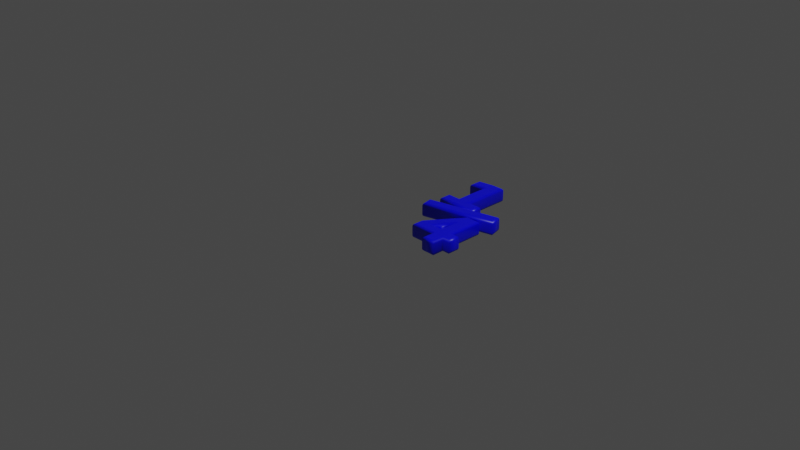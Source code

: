 # Source: 188.blend  (saved by Blender 2.83.19; exported with 4.5.12 LTS)
import bpy
from mathutils import Matrix  # noqa: F401  (used for matrix-valued properties, if any)

bpy.ops.wm.read_factory_settings(use_empty=True)
scene = bpy.context.scene
scene.name = 'Scene'

# ---- collections
col_collection = bpy.data.collections.new('Collection'); scene.collection.children.link(col_collection)

# ---- materials (node trees are filled in below, after node groups)
mat_material = bpy.data.materials.new('Material')
mat_material.alpha_threshold = 0.0
mat_material.use_transparent_shadow = False
mat_material.line_color = (0.0, 0.0, 0.0, 1.0)

# ---- material node trees
mat_material.use_nodes = True; mat_material.node_tree.nodes.clear()
_N = mat_material.node_tree.nodes; _L = mat_material.node_tree.links
n0 = _N.new('ShaderNodeOutputMaterial'); n0.name = 'Material Output'; n0.location = (300, 300)
n1 = _N.new('ShaderNodeBsdfPrincipled'); n1.name = 'Principled BSDF'; n1.location = (10, 300)
n1.distribution = 'GGX'
n1.subsurface_method = 'BURLEY'
n1.inputs[0].default_value = (0.0, 0.0, 1.0, 1.0)
n1.inputs[2].default_value = 0.4
n1.inputs[3].default_value = 1.45
n1.inputs[27].default_value = (0.0, 0.0, 0.0, 1.0)
n1.inputs[28].default_value = 1.0
_L.new(n1.outputs[0], n0.inputs[0])
n0.is_active_output = True

# ---- world
world_world = bpy.data.worlds.new('World'); scene.world = world_world
world_world.use_nodes = True; world_world.node_tree.nodes.clear()
_N = world_world.node_tree.nodes; _L = world_world.node_tree.links
n0 = _N.new('ShaderNodeOutputWorld'); n0.name = 'World Output'; n0.location = (300, 300)
n1 = _N.new('ShaderNodeBackground'); n1.name = 'Background'; n1.location = (10, 300)
n1.inputs[0].default_value = (0.05088, 0.05088, 0.05088, 1.0)
_L.new(n1.outputs[0], n0.inputs[0])
n0.is_active_output = True
world_world.color = (0.05088, 0.05088, 0.05088)
world_world.use_sun_shadow = False
world_world.sun_shadow_jitter_overblur = 0.0

# ---- cameras
cam_camera = bpy.data.cameras.new('Camera')
cam_camera.clip_end = 100.0
cam_camera.ortho_scale = 7.314

# ---- lights
light_light = bpy.data.lights.new('Light', 'POINT')
light_light.transmission_factor = 0.0
light_light.energy = 1000.0
light_light.shadow_soft_size = 0.1
light_light.shadow_maximum_resolution = 0.006
light_light.use_absolute_resolution = True

# ---- meshes
me_188 = bpy.data.meshes.new('188')
me_188.from_pydata([(0.3147, 0.02576, 0.08), (0.5674, 0.3933, 0.08), (0.6801, 0.3933, 0.08), (0.6801, 0.0188, 0.08), (0.7609, 0.0188, 0.08), (0.7609, -0.05848, 0.08), (0.6801, -0.05848, 0.08), (0.6801, -0.188, 0.08), (0.5841, -0.188, 0.08), (0.5841, -0.05848, 0.08), (0.3147, -0.05848, 0.08), (0.5841, 0.0188, 0.08), (0.5841, 0.3063, 0.08), (0.3933, 0.0188, 0.08), (0.0724, 0.5736, 0.08), (0.0724, 0.6502, 0.08), (0.2151, 0.6502, 0.08), (0.2151, 1.076, 0.08), (0.05987, 1.047, 0.08), (0.05987, 1.128, 0.08), (0.2193, 1.155, 0.08), (0.3153, 1.155, 0.08), (0.3153, 0.6502, 0.08), (0.4574, 0.6502, 0.08), (0.4574, 0.5736, 0.08), (0.7755, 0.5332, 0.08), (0.0355, 0.3509, 0.08), (0.0188, 0.426, 0.08), (0.7567, 0.6084, 0.08), (0.3147, 0.02576, -0.08), (0.5674, 0.3933, -0.08), (0.6801, 0.3933, -0.08), (0.6801, 0.0188, -0.08), (0.7609, 0.0188, -0.08), (0.7609, -0.05848, -0.08), (0.6801, -0.05848, -0.08), (0.6801, -0.188, -0.08), (0.5841, -0.188, -0.08), (0.5841, -0.05848, -0.08), (0.3147, -0.05848, -0.08), (0.5841, 0.0188, -0.08), (0.5841, 0.3063, -0.08), (0.3933, 0.0188, -0.08), (0.0724, 0.5736, -0.08), (0.0724, 0.6502, -0.08), (0.2151, 0.6502, -0.08), (0.2151, 1.076, -0.08), (0.05987, 1.047, -0.08), (0.05987, 1.128, -0.08), (0.2193, 1.155, -0.08), (0.3153, 1.155, -0.08), (0.3153, 0.6502, -0.08), (0.4574, 0.6502, -0.08), (0.4574, 0.5736, -0.08), (0.7755, 0.5332, -0.08), (0.0355, 0.3509, -0.08), (0.0188, 0.426, -0.08), (0.7567, 0.6084, -0.08), (0.3147, 0.02576, -0.08), (0.3032, 0.02932, -0.07772), (0.2934, 0.03235, -0.07121), (0.2869, 0.03437, -0.06148), (0.2847, 0.03507, -0.05), (0.2847, 0.03507, 0.05), (0.2869, 0.03437, 0.06148), (0.2934, 0.03235, 0.07121), (0.3032, 0.02932, 0.07772), (0.3147, 0.02576, 0.08), (0.5674, 0.3933, -0.08), (0.5613, 0.4048, -0.07772), (0.5562, 0.4145, -0.07121), (0.5528, 0.421, -0.06148), (0.5516, 0.4233, -0.05), (0.5516, 0.4233, 0.05), (0.5528, 0.421, 0.06148), (0.5562, 0.4145, 0.07121), (0.5613, 0.4048, 0.07772), (0.5674, 0.3933, 0.08), (0.6801, 0.3933, -0.08), (0.6916, 0.4048, -0.07772), (0.7013, 0.4145, -0.07121), (0.7078, 0.421, -0.06148), (0.7101, 0.4233, -0.05), (0.7101, 0.4233, 0.05), (0.7078, 0.421, 0.06148), (0.7013, 0.4145, 0.07121), (0.6916, 0.4048, 0.07772), (0.6801, 0.3933, 0.08), (0.6801, 0.0188, -0.08), (0.6916, 0.03028, -0.07772), (0.7013, 0.04001, -0.07121), (0.7078, 0.04651, -0.06148), (0.7101, 0.0488, -0.05), (0.7101, 0.0488, 0.05), (0.7078, 0.04651, 0.06148), (0.7013, 0.04001, 0.07121), (0.6916, 0.03028, 0.07772), (0.6801, 0.0188, 0.08), (0.7609, 0.0188, -0.08), (0.7724, 0.03028, -0.07772), (0.7821, 0.04001, -0.07121), (0.7886, 0.04651, -0.06148), (0.7909, 0.0488, -0.05), (0.7909, 0.0488, 0.05), (0.7886, 0.04651, 0.06148), (0.7821, 0.04001, 0.07121), (0.7724, 0.03028, 0.07772), (0.7609, 0.0188, 0.08), (0.7609, -0.05848, -0.08), (0.7724, -0.06996, -0.07772), (0.7821, -0.07969, -0.07121), (0.7886, -0.08619, -0.06148), (0.7909, -0.08848, -0.05), (0.7909, -0.08848, 0.05), (0.7886, -0.08619, 0.06148), (0.7821, -0.07969, 0.07121), (0.7724, -0.06996, 0.07772), (0.7609, -0.05848, 0.08), (0.6801, -0.05848, -0.08), (0.6916, -0.06996, -0.07772), (0.7013, -0.07969, -0.07121), (0.7078, -0.08619, -0.06148), (0.7101, -0.08848, -0.05), (0.7101, -0.08848, 0.05), (0.7078, -0.08619, 0.06148), (0.7013, -0.07969, 0.07121), (0.6916, -0.06996, 0.07772), (0.6801, -0.05848, 0.08), (0.6801, -0.188, -0.08), (0.6916, -0.1994, -0.07772), (0.7013, -0.2092, -0.07121), (0.7078, -0.2157, -0.06148), (0.7101, -0.218, -0.05), (0.7101, -0.218, 0.05), (0.7078, -0.2157, 0.06148), (0.7013, -0.2092, 0.07121), (0.6916, -0.1994, 0.07772), (0.6801, -0.188, 0.08), (0.5841, -0.188, -0.08), (0.5726, -0.1994, -0.07772), (0.5628, -0.2092, -0.07121), (0.5563, -0.2157, -0.06148), (0.5541, -0.218, -0.05), (0.5541, -0.218, 0.05), (0.5563, -0.2157, 0.06148), (0.5628, -0.2092, 0.07121), (0.5726, -0.1994, 0.07772), (0.5841, -0.188, 0.08), (0.5841, -0.05848, -0.08), (0.5726, -0.06996, -0.07772), (0.5628, -0.07969, -0.07121), (0.5563, -0.08619, -0.06148), (0.5541, -0.08848, -0.05), (0.5541, -0.08848, 0.05), (0.5563, -0.08619, 0.06148), (0.5628, -0.07969, 0.07121), (0.5726, -0.06996, 0.07772), (0.5841, -0.05848, 0.08), (0.3147, -0.05848, -0.08), (0.3032, -0.06996, -0.07772), (0.2934, -0.07969, -0.07121), (0.2869, -0.08619, -0.06148), (0.2847, -0.08848, -0.05), (0.2847, -0.08848, 0.05), (0.2869, -0.08619, 0.06148), (0.2934, -0.07969, 0.07121), (0.3032, -0.06996, 0.07772), (0.3147, -0.05848, 0.08), (0.5841, 0.0188, -0.08), (0.5726, 0.03028, -0.07772), (0.5628, 0.04001, -0.07121), (0.5563, 0.04651, -0.06148), (0.5541, 0.0488, -0.05), (0.5541, 0.0488, 0.05), (0.5563, 0.04651, 0.06148), (0.5628, 0.04001, 0.07121), (0.5726, 0.03028, 0.07772), (0.5841, 0.0188, 0.08), (0.5841, 0.3063, -0.08), (0.5726, 0.2682, -0.07772), (0.5628, 0.236, -0.07121), (0.5563, 0.2144, -0.06148), (0.5541, 0.2068, -0.05), (0.5541, 0.2068, 0.05), (0.5563, 0.2144, 0.06148), (0.5628, 0.236, 0.07121), (0.5726, 0.2682, 0.07772), (0.5841, 0.3063, 0.08), (0.3933, 0.0188, -0.08), (0.4147, 0.03028, -0.07772), (0.4328, 0.04001, -0.07121), (0.445, 0.04651, -0.06148), (0.4492, 0.0488, -0.05), (0.4492, 0.0488, 0.05), (0.445, 0.04651, 0.06148), (0.4328, 0.04001, 0.07121), (0.4147, 0.03028, 0.07772), (0.3933, 0.0188, 0.08), (0.0724, 0.5736, -0.08), (0.06092, 0.5621, -0.07772), (0.05118, 0.5524, -0.07121), (0.04468, 0.5459, -0.06148), (0.0424, 0.5436, -0.05), (0.0424, 0.5436, 0.05), (0.04468, 0.5459, 0.06148), (0.05118, 0.5524, 0.07121), (0.06092, 0.5621, 0.07772), (0.0724, 0.5736, 0.08), (0.0724, 0.6502, -0.08), (0.06092, 0.6617, -0.07772), (0.05118, 0.6714, -0.07121), (0.04468, 0.6779, -0.06148), (0.0424, 0.6802, -0.05), (0.0424, 0.6802, 0.05), (0.04468, 0.6779, 0.06148), (0.05118, 0.6714, 0.07121), (0.06092, 0.6617, 0.07772), (0.0724, 0.6502, 0.08), (0.2151, 0.6502, -0.08), (0.2036, 0.6617, -0.07772), (0.1939, 0.6714, -0.07121), (0.1874, 0.6779, -0.06148), (0.1851, 0.6802, -0.05), (0.1851, 0.6802, 0.05), (0.1874, 0.6779, 0.06148), (0.1939, 0.6714, 0.07121), (0.2036, 0.6617, 0.07772), (0.2151, 0.6502, 0.08), (0.2151, 1.076, -0.08), (0.2036, 1.062, -0.07772), (0.1939, 1.05, -0.07121), (0.1874, 1.042, -0.06148), (0.1851, 1.04, -0.05), (0.1851, 1.04, 0.05), (0.1874, 1.042, 0.06148), (0.1939, 1.05, 0.07121), (0.2036, 1.062, 0.07772), (0.2151, 1.076, 0.08), (0.05987, 1.047, -0.08), (0.04839, 1.033, -0.07772), (0.03865, 1.022, -0.07121), (0.03215, 1.014, -0.06148), (0.02987, 1.011, -0.05), (0.02987, 1.011, 0.05), (0.03215, 1.014, 0.06148), (0.03865, 1.022, 0.07121), (0.04839, 1.033, 0.07772), (0.05987, 1.047, 0.08), (0.05987, 1.128, -0.08), (0.04839, 1.137, -0.07772), (0.03865, 1.146, -0.07121), (0.03215, 1.151, -0.06148), (0.02987, 1.153, -0.05), (0.02987, 1.153, 0.05), (0.03215, 1.151, 0.06148), (0.03865, 1.146, 0.07121), (0.04839, 1.137, 0.07772), (0.05987, 1.128, 0.08), (0.2193, 1.155, -0.08), (0.2183, 1.166, -0.07772), (0.2175, 1.176, -0.07121), (0.2169, 1.183, -0.06148), (0.2167, 1.185, -0.05), (0.2167, 1.185, 0.05), (0.2169, 1.183, 0.06148), (0.2175, 1.176, 0.07121), (0.2183, 1.166, 0.07772), (0.2193, 1.155, 0.08), (0.3153, 1.155, -0.08), (0.3268, 1.166, -0.07772), (0.3366, 1.176, -0.07121), (0.3431, 1.183, -0.06148), (0.3453, 1.185, -0.05), (0.3453, 1.185, 0.05), (0.3431, 1.183, 0.06148), (0.3366, 1.176, 0.07121), (0.3268, 1.166, 0.07772), (0.3153, 1.155, 0.08), (0.3153, 0.6502, -0.08), (0.3268, 0.6617, -0.07772), (0.3366, 0.6714, -0.07121), (0.3431, 0.6779, -0.06148), (0.3453, 0.6802, -0.05), (0.3453, 0.6802, 0.05), (0.3431, 0.6779, 0.06148), (0.3366, 0.6714, 0.07121), (0.3268, 0.6617, 0.07772), (0.3153, 0.6502, 0.08), (0.4574, 0.6502, -0.08), (0.4688, 0.6617, -0.07772), (0.4786, 0.6714, -0.07121), (0.4851, 0.6779, -0.06148), (0.4874, 0.6802, -0.05), (0.4874, 0.6802, 0.05), (0.4851, 0.6779, 0.06148), (0.4786, 0.6714, 0.07121), (0.4688, 0.6617, 0.07772), (0.4574, 0.6502, 0.08), (0.4574, 0.5736, -0.08), (0.4688, 0.5621, -0.07772), (0.4786, 0.5524, -0.07121), (0.4851, 0.5459, -0.06148), (0.4874, 0.5436, -0.05), (0.4874, 0.5436, 0.05), (0.4851, 0.5459, 0.06148), (0.4786, 0.5524, 0.07121), (0.4688, 0.5621, 0.07772), (0.4574, 0.5736, 0.08), (0.7755, 0.5332, -0.08), (0.7894, 0.5249, -0.07772), (0.8012, 0.5177, -0.07121), (0.8091, 0.513, -0.06148), (0.8119, 0.5113, -0.05), (0.8119, 0.5113, 0.05), (0.8091, 0.513, 0.06148), (0.8012, 0.5177, 0.07121), (0.7894, 0.5249, 0.07772), (0.7755, 0.5332, 0.08), (0.0355, 0.3509, -0.08), (0.02684, 0.3369, -0.07772), (0.0195, 0.3251, -0.07121), (0.0146, 0.3172, -0.06148), (0.01288, 0.3144, -0.05), (0.01288, 0.3144, 0.05), (0.0146, 0.3172, 0.06148), (0.0195, 0.3251, 0.07121), (0.02684, 0.3369, 0.07772), (0.0355, 0.3509, 0.08), (0.0188, 0.426, -0.08), (0.005156, 0.4345, -0.07772), (-0.006407, 0.4417, -0.07121), (-0.01413, 0.4464, -0.06148), (-0.01685, 0.4481, -0.05), (-0.01685, 0.4481, 0.05), (-0.01413, 0.4464, 0.06148), (-0.006407, 0.4417, 0.07121), (0.005156, 0.4345, 0.07772), (0.0188, 0.426, 0.08), (0.7567, 0.6084, -0.08), (0.7651, 0.6223, -0.07772), (0.7721, 0.6341, -0.07121), (0.7769, 0.642, -0.06148), (0.7785, 0.6447, -0.05), (0.7785, 0.6447, 0.05), (0.7769, 0.642, 0.06148), (0.7721, 0.6341, 0.07121), (0.7651, 0.6223, 0.07772), (0.7567, 0.6084, 0.08)], [], [(19, 21, 20), (19, 17, 21), (17, 22, 21), (18, 17, 19), (16, 22, 17), (14, 16, 15), (14, 22, 16), (14, 23, 22), (14, 24, 23), (27, 25, 28), (27, 26, 25), (0, 12, 1), (12, 2, 1), (12, 3, 2), (0, 13, 12), (11, 3, 12), (10, 13, 0), (10, 11, 13), (10, 3, 11), (10, 4, 3), (10, 5, 4), (9, 5, 10), (8, 6, 9), (6, 5, 9), (8, 7, 6), (50, 48, 49), (46, 48, 50), (51, 46, 50), (46, 47, 48), (51, 45, 46), (45, 43, 44), (51, 43, 45), (52, 43, 51), (53, 43, 52), (54, 56, 57), (55, 56, 54), (41, 29, 30), (31, 41, 30), (32, 41, 31), (42, 29, 41), (32, 40, 41), (42, 39, 29), (40, 39, 42), (32, 39, 40), (33, 39, 32), (34, 39, 33), (34, 38, 39), (35, 37, 38), (34, 35, 38), (36, 37, 35), (59, 69, 68, 58), (60, 70, 69, 59), (61, 71, 70, 60), (62, 72, 71, 61), (63, 73, 72, 62), (64, 74, 73, 63), (65, 75, 74, 64), (66, 76, 75, 65), (67, 77, 76, 66), (69, 79, 78, 68), (70, 80, 79, 69), (71, 81, 80, 70), (72, 82, 81, 71), (73, 83, 82, 72), (74, 84, 83, 73), (75, 85, 84, 74), (76, 86, 85, 75), (77, 87, 86, 76), (79, 89, 88, 78), (80, 90, 89, 79), (81, 91, 90, 80), (82, 92, 91, 81), (83, 93, 92, 82), (84, 94, 93, 83), (85, 95, 94, 84), (86, 96, 95, 85), (87, 97, 96, 86), (89, 99, 98, 88), (90, 100, 99, 89), (91, 101, 100, 90), (92, 102, 101, 91), (93, 103, 102, 92), (94, 104, 103, 93), (95, 105, 104, 94), (96, 106, 105, 95), (97, 107, 106, 96), (99, 109, 108, 98), (100, 110, 109, 99), (101, 111, 110, 100), (102, 112, 111, 101), (103, 113, 112, 102), (104, 114, 113, 103), (105, 115, 114, 104), (106, 116, 115, 105), (107, 117, 116, 106), (109, 119, 118, 108), (110, 120, 119, 109), (111, 121, 120, 110), (112, 122, 121, 111), (113, 123, 122, 112), (114, 124, 123, 113), (115, 125, 124, 114), (116, 126, 125, 115), (117, 127, 126, 116), (119, 129, 128, 118), (120, 130, 129, 119), (121, 131, 130, 120), (122, 132, 131, 121), (123, 133, 132, 122), (124, 134, 133, 123), (125, 135, 134, 124), (126, 136, 135, 125), (127, 137, 136, 126), (129, 139, 138, 128), (130, 140, 139, 129), (131, 141, 140, 130), (132, 142, 141, 131), (133, 143, 142, 132), (134, 144, 143, 133), (135, 145, 144, 134), (136, 146, 145, 135), (137, 147, 146, 136), (139, 149, 148, 138), (140, 150, 149, 139), (141, 151, 150, 140), (142, 152, 151, 141), (143, 153, 152, 142), (144, 154, 153, 143), (145, 155, 154, 144), (146, 156, 155, 145), (147, 157, 156, 146), (149, 159, 158, 148), (150, 160, 159, 149), (151, 161, 160, 150), (152, 162, 161, 151), (153, 163, 162, 152), (154, 164, 163, 153), (155, 165, 164, 154), (156, 166, 165, 155), (157, 167, 166, 156), (159, 59, 58, 158), (160, 60, 59, 159), (161, 61, 60, 160), (162, 62, 61, 161), (163, 63, 62, 162), (164, 64, 63, 163), (165, 65, 64, 164), (166, 66, 65, 165), (167, 67, 66, 166), (169, 179, 178, 168), (170, 180, 179, 169), (171, 181, 180, 170), (172, 182, 181, 171), (173, 183, 182, 172), (174, 184, 183, 173), (175, 185, 184, 174), (176, 186, 185, 175), (177, 187, 186, 176), (179, 189, 188, 178), (180, 190, 189, 179), (181, 191, 190, 180), (182, 192, 191, 181), (183, 193, 192, 182), (184, 194, 193, 183), (185, 195, 194, 184), (186, 196, 195, 185), (187, 197, 196, 186), (189, 169, 168, 188), (190, 170, 169, 189), (191, 171, 170, 190), (192, 172, 171, 191), (193, 173, 172, 192), (194, 174, 173, 193), (195, 175, 174, 194), (196, 176, 175, 195), (197, 177, 176, 196), (199, 209, 208, 198), (200, 210, 209, 199), (201, 211, 210, 200), (202, 212, 211, 201), (203, 213, 212, 202), (204, 214, 213, 203), (205, 215, 214, 204), (206, 216, 215, 205), (207, 217, 216, 206), (209, 219, 218, 208), (210, 220, 219, 209), (211, 221, 220, 210), (212, 222, 221, 211), (213, 223, 222, 212), (214, 224, 223, 213), (215, 225, 224, 214), (216, 226, 225, 215), (217, 227, 226, 216), (219, 229, 228, 218), (220, 230, 229, 219), (221, 231, 230, 220), (222, 232, 231, 221), (223, 233, 232, 222), (224, 234, 233, 223), (225, 235, 234, 224), (226, 236, 235, 225), (227, 237, 236, 226), (229, 239, 238, 228), (230, 240, 239, 229), (231, 241, 240, 230), (232, 242, 241, 231), (233, 243, 242, 232), (234, 244, 243, 233), (235, 245, 244, 234), (236, 246, 245, 235), (237, 247, 246, 236), (239, 249, 248, 238), (240, 250, 249, 239), (241, 251, 250, 240), (242, 252, 251, 241), (243, 253, 252, 242), (244, 254, 253, 243), (245, 255, 254, 244), (246, 256, 255, 245), (247, 257, 256, 246), (249, 259, 258, 248), (250, 260, 259, 249), (251, 261, 260, 250), (252, 262, 261, 251), (253, 263, 262, 252), (254, 264, 263, 253), (255, 265, 264, 254), (256, 266, 265, 255), (257, 267, 266, 256), (259, 269, 268, 258), (260, 270, 269, 259), (261, 271, 270, 260), (262, 272, 271, 261), (263, 273, 272, 262), (264, 274, 273, 263), (265, 275, 274, 264), (266, 276, 275, 265), (267, 277, 276, 266), (269, 279, 278, 268), (270, 280, 279, 269), (271, 281, 280, 270), (272, 282, 281, 271), (273, 283, 282, 272), (274, 284, 283, 273), (275, 285, 284, 274), (276, 286, 285, 275), (277, 287, 286, 276), (279, 289, 288, 278), (280, 290, 289, 279), (281, 291, 290, 280), (282, 292, 291, 281), (283, 293, 292, 282), (284, 294, 293, 283), (285, 295, 294, 284), (286, 296, 295, 285), (287, 297, 296, 286), (289, 299, 298, 288), (290, 300, 299, 289), (291, 301, 300, 290), (292, 302, 301, 291), (293, 303, 302, 292), (294, 304, 303, 293), (295, 305, 304, 294), (296, 306, 305, 295), (297, 307, 306, 296), (299, 199, 198, 298), (300, 200, 199, 299), (301, 201, 200, 300), (302, 202, 201, 301), (303, 203, 202, 302), (304, 204, 203, 303), (305, 205, 204, 304), (306, 206, 205, 305), (307, 207, 206, 306), (309, 319, 318, 308), (310, 320, 319, 309), (311, 321, 320, 310), (312, 322, 321, 311), (313, 323, 322, 312), (314, 324, 323, 313), (315, 325, 324, 314), (316, 326, 325, 315), (317, 327, 326, 316), (319, 329, 328, 318), (320, 330, 329, 319), (321, 331, 330, 320), (322, 332, 331, 321), (323, 333, 332, 322), (324, 334, 333, 323), (325, 335, 334, 324), (326, 336, 335, 325), (327, 337, 336, 326), (329, 339, 338, 328), (330, 340, 339, 329), (331, 341, 340, 330), (332, 342, 341, 331), (333, 343, 342, 332), (334, 344, 343, 333), (335, 345, 344, 334), (336, 346, 345, 335), (337, 347, 346, 336), (339, 309, 308, 338), (340, 310, 309, 339), (341, 311, 310, 340), (342, 312, 311, 341), (343, 313, 312, 342), (344, 314, 313, 343), (345, 315, 314, 344), (346, 316, 315, 345), (347, 317, 316, 346)])
me_188.polygons.foreach_set('use_smooth', [0, 0, 0, 0, 0, 0, 0, 0, 0, 0, 0, 0, 0, 0, 0, 0, 0, 0, 0, 0, 0, 0, 0, 0, 0, 0, 0, 0, 0, 0, 0, 0, 0, 0, 0, 0, 0, 0, 0, 0, 0, 0, 0, 0, 0, 0, 0, 0, 0, 0, 1, 1, 1, 1, 1, 1, 1, 1, 1, 1, 1, 1, 1, 1, 1, 1, 1, 1, 1, 1, 1, 1, 1, 1, 1, 1, 1, 1, 1, 1, 1, 1, 1, 1, 1, 1, 1, 1, 1, 1, 1, 1, 1, 1, 1, 1, 1, 1, 1, 1, 1, 1, 1, 1, 1, 1, 1, 1, 1, 1, 1, 1, 1, 1, 1, 1, 1, 1, 1, 1, 1, 1, 1, 1, 1, 1, 1, 1, 1, 1, 1, 1, 1, 1, 1, 1, 1, 1, 1, 1, 1, 1, 1, 1, 1, 1, 1, 1, 1, 1, 1, 1, 1, 1, 1, 1, 1, 1, 1, 1, 1, 1, 1, 1, 1, 1, 1, 1, 1, 1, 1, 1, 1, 1, 1, 1, 1, 1, 1, 1, 1, 1, 1, 1, 1, 1, 1, 1, 1, 1, 1, 1, 1, 1, 1, 1, 1, 1, 1, 1, 1, 1, 1, 1, 1, 1, 1, 1, 1, 1, 1, 1, 1, 1, 1, 1, 1, 1, 1, 1, 1, 1, 1, 1, 1, 1, 1, 1, 1, 1, 1, 1, 1, 1, 1, 1, 1, 1, 1, 1, 1, 1, 1, 1, 1, 1, 1, 1, 1, 1, 1, 1, 1, 1, 1, 1, 1, 1, 1, 1, 1, 1, 1, 1, 1, 1, 1, 1, 1, 1, 1, 1, 1, 1, 1, 1, 1, 1, 1, 1, 1, 1, 1, 1, 1, 1, 1, 1, 1, 1, 1, 1, 1, 1, 1, 1, 1, 1, 1, 1, 1, 1, 1, 1, 1, 1, 1, 1, 1, 1, 1])
_uv = me_188.uv_layers.new(name='UVMap')
_uv.uv.foreach_set('vector', [0.9599, 0.5614, 0.8332, 0.5513, 0.8807, 0.55, 0.9599, 0.5614, 0.8838, 0.5892, 0.8332, 0.5513, 0.8838, 0.5892, 0.8398, 0.8007, 0.8332, 0.5513, 0.9609, 0.6013, 0.8838, 0.5892, 0.9599, 0.5614, 0.8894, 0.7994, 0.8398, 0.8007, 0.8838, 0.5892, 0.9609, 0.8354, 0.8894, 0.7994, 0.9599, 0.7976, 0.9609, 0.8354, 0.8398, 0.8007, 0.8894, 0.7994, 0.9609, 0.8354, 0.7696, 0.8026, 0.8398, 0.8007, 0.9609, 0.8354, 0.7706, 0.8404, 0.7696, 0.8026, 0.9617, 0.5509, 0.9997, 0.9268, 0.9614, 0.9267, 0.9617, 0.5509, 0.9997, 0.55, 0.9997, 0.9268, 0.2017, 0.6982, 0.1711, 0.5121, 0.2017, 0.4819, 0.1711, 0.5121, 0.1566, 0.451, 0.2017, 0.4819, 0.1711, 0.5121, 0.05375, 0.6006, 0.1566, 0.451, 0.2017, 0.6982, 0.1684, 0.6794, 0.1711, 0.5121, 0.09214, 0.627, 0.05375, 0.6006, 0.1711, 0.5121, 0.1786, 0.7319, 0.1684, 0.6794, 0.2017, 0.6982, 0.1786, 0.7319, 0.09214, 0.627, 0.1684, 0.6794, 0.1786, 0.7319, 0.05375, 0.6006, 0.09214, 0.627, 0.1786, 0.7319, 0.02148, 0.5784, 0.05375, 0.6006, 0.1786, 0.7319, 0.0002542, 0.6093, 0.02148, 0.5784, 0.08834, 0.6722, 0.0002542, 0.6093, 0.1786, 0.7319, 0.04702, 0.7323, 0.04375, 0.6415, 0.08834, 0.6722, 0.04375, 0.6415, 0.0002542, 0.6093, 0.08834, 0.6722, 0.04702, 0.7323, 0.00243, 0.7016, 0.04375, 0.6415, 0.479, 0.7833, 0.6057, 0.7732, 0.5265, 0.7845, 0.5296, 0.7454, 0.6057, 0.7732, 0.479, 0.7833, 0.4856, 0.5338, 0.5296, 0.7454, 0.479, 0.7833, 0.5296, 0.7454, 0.6067, 0.7333, 0.6057, 0.7732, 0.4856, 0.5338, 0.5352, 0.5351, 0.5296, 0.7454, 0.5352, 0.5351, 0.6067, 0.4992, 0.6057, 0.537, 0.4856, 0.5338, 0.6067, 0.4992, 0.5352, 0.5351, 0.4154, 0.532, 0.6067, 0.4992, 0.4856, 0.5338, 0.4164, 0.4941, 0.6067, 0.4992, 0.4154, 0.532, 0.7465, 0.4941, 0.7084, 0.8701, 0.7081, 0.4942, 0.7465, 0.8709, 0.7084, 0.8701, 0.7465, 0.4941, 0.3731, 0.6711, 0.4037, 0.485, 0.4037, 0.7013, 0.3586, 0.7323, 0.3731, 0.6711, 0.4037, 0.7013, 0.2557, 0.5826, 0.3731, 0.6711, 0.3586, 0.7323, 0.3703, 0.5038, 0.4037, 0.485, 0.3731, 0.6711, 0.2557, 0.5826, 0.2941, 0.5562, 0.3731, 0.6711, 0.3703, 0.5038, 0.3805, 0.4513, 0.4037, 0.485, 0.2941, 0.5562, 0.3805, 0.4513, 0.3703, 0.5038, 0.2557, 0.5826, 0.3805, 0.4513, 0.2941, 0.5562, 0.2235, 0.6048, 0.3805, 0.4513, 0.2557, 0.5826, 0.2022, 0.5739, 0.3805, 0.4513, 0.2235, 0.6048, 0.2022, 0.5739, 0.2903, 0.5111, 0.3805, 0.4513, 0.2457, 0.5417, 0.249, 0.451, 0.2903, 0.5111, 0.2022, 0.5739, 0.2457, 0.5417, 0.2903, 0.5111, 0.2044, 0.4816, 0.249, 0.451, 0.2457, 0.5417, 0.13, 0.4424, 0.3736, 0.4435, 0.3794, 0.4504, 0.1244, 0.4495, 0.1353, 0.4357, 0.3686, 0.437, 0.3736, 0.4435, 0.13, 0.4424, 0.1402, 0.4294, 0.364, 0.431, 0.3686, 0.437, 0.1353, 0.4357, 0.1446, 0.4233, 0.3599, 0.4254, 0.364, 0.431, 0.1402, 0.4294, 0.177, 0.3799, 0.3302, 0.3906, 0.3599, 0.4254, 0.1446, 0.4233, 0.1788, 0.3756, 0.3285, 0.3866, 0.3302, 0.3906, 0.177, 0.3799, 0.1804, 0.3715, 0.327, 0.3828, 0.3285, 0.3866, 0.1788, 0.3756, 0.182, 0.3676, 0.3256, 0.379, 0.327, 0.3828, 0.1804, 0.3715, 0.1836, 0.3637, 0.3243, 0.3754, 0.3256, 0.379, 0.182, 0.3676, 0.3736, 0.4435, 0.4062, 0.3646, 0.4149, 0.3665, 0.3794, 0.4504, 0.3686, 0.437, 0.399, 0.363, 0.4062, 0.3646, 0.3736, 0.4435, 0.364, 0.431, 0.3928, 0.3618, 0.399, 0.363, 0.3686, 0.437, 0.3599, 0.4254, 0.3872, 0.3607, 0.3928, 0.3618, 0.364, 0.431, 0.3302, 0.3906, 0.3654, 0.3548, 0.3872, 0.3607, 0.3599, 0.4254, 0.3285, 0.3866, 0.3609, 0.3541, 0.3654, 0.3548, 0.3302, 0.3906, 0.327, 0.3828, 0.3564, 0.3535, 0.3609, 0.3541, 0.3285, 0.3866, 0.3256, 0.379, 0.3519, 0.3529, 0.3564, 0.3535, 0.327, 0.3828, 0.3243, 0.3754, 0.3471, 0.3523, 0.3519, 0.3529, 0.3256, 0.379, 0.4062, 0.3646, 0.4058, 0.1104, 0.4149, 0.1005, 0.4149, 0.3665, 0.399, 0.363, 0.3965, 0.121, 0.4058, 0.1104, 0.4062, 0.3646, 0.3928, 0.3618, 0.3875, 0.1312, 0.3965, 0.121, 0.399, 0.363, 0.3872, 0.3607, 0.379, 0.1402, 0.3875, 0.1312, 0.3928, 0.3618, 0.3654, 0.3548, 0.2935, 0.1938, 0.379, 0.1402, 0.3872, 0.3607, 0.3609, 0.3541, 0.286, 0.1945, 0.2935, 0.1938, 0.3654, 0.3548, 0.3564, 0.3535, 0.2784, 0.195, 0.286, 0.1945, 0.3609, 0.3541, 0.3519, 0.3529, 0.2708, 0.1953, 0.2784, 0.195, 0.3564, 0.3535, 0.3471, 0.3523, 0.2634, 0.1955, 0.2708, 0.1953, 0.3519, 0.3529, 0.4058, 0.1104, 0.3327, 0.1056, 0.3355, 0.09603, 0.4149, 0.1005, 0.3965, 0.121, 0.3301, 0.1131, 0.3327, 0.1056, 0.4058, 0.1104, 0.3875, 0.1312, 0.3275, 0.1194, 0.3301, 0.1131, 0.3965, 0.121, 0.379, 0.1402, 0.3248, 0.125, 0.3275, 0.1194, 0.3875, 0.1312, 0.2935, 0.1938, 0.2983, 0.1543, 0.3248, 0.125, 0.379, 0.1402, 0.286, 0.1945, 0.2938, 0.1564, 0.2983, 0.1543, 0.2935, 0.1938, 0.2784, 0.195, 0.2895, 0.1581, 0.2938, 0.1564, 0.286, 0.1945, 0.2708, 0.1953, 0.2849, 0.1596, 0.2895, 0.1581, 0.2784, 0.195, 0.2634, 0.1955, 0.2796, 0.1609, 0.2849, 0.1596, 0.2708, 0.1953, 0.3327, 0.1056, 0.2789, 0.07664, 0.2856, 0.07018, 0.3355, 0.09603, 0.3301, 0.1131, 0.274, 0.08212, 0.2789, 0.07664, 0.3327, 0.1056, 0.3275, 0.1194, 0.2702, 0.08713, 0.274, 0.08212, 0.3301, 0.1131, 0.3248, 0.125, 0.2669, 0.09218, 0.2702, 0.08713, 0.3275, 0.1194, 0.2983, 0.1543, 0.2598, 0.1257, 0.2669, 0.09218, 0.3248, 0.125, 0.2938, 0.1564, 0.2592, 0.1302, 0.2598, 0.1257, 0.2983, 0.1543, 0.2895, 0.1581, 0.2586, 0.1347, 0.2592, 0.1302, 0.2938, 0.1564, 0.2849, 0.1596, 0.2582, 0.1394, 0.2586, 0.1347, 0.2895, 0.1581, 0.2796, 0.1609, 0.2581, 0.1447, 0.2582, 0.1394, 0.2849, 0.1596, 0.2789, 0.07664, 0.2367, 0.01689, 0.2393, 0.0002542, 0.2856, 0.07018, 0.274, 0.08212, 0.2343, 0.03271, 0.2367, 0.01689, 0.2789, 0.07664, 0.2702, 0.08713, 0.2323, 0.04665, 0.2343, 0.03271, 0.274, 0.08212, 0.2669, 0.09218, 0.2309, 0.05842, 0.2323, 0.04665, 0.2702, 0.08713, 0.2598, 0.1257, 0.2274, 0.1384, 0.2309, 0.05842, 0.2669, 0.09218, 0.2592, 0.1302, 0.228, 0.1449, 0.2274, 0.1384, 0.2598, 0.1257, 0.2586, 0.1347, 0.2286, 0.1517, 0.228, 0.1449, 0.2592, 0.1302, 0.2582, 0.1394, 0.2292, 0.1588, 0.2286, 0.1517, 0.2586, 0.1347, 0.2581, 0.1447, 0.2298, 0.1657, 0.2292, 0.1588, 0.2582, 0.1394, 0.2367, 0.01689, 0.1575, 0.08592, 0.152, 0.07929, 0.2393, 0.0002542, 0.2343, 0.03271, 0.1618, 0.09138, 0.1575, 0.08592, 0.2367, 0.01689, 0.2323, 0.04665, 0.1652, 0.09614, 0.1618, 0.09138, 0.2343, 0.03271, 0.2309, 0.05842, 0.1682, 0.1005, 0.1652, 0.09614, 0.2323, 0.04665, 0.2274, 0.1384, 0.1798, 0.1224, 0.1682, 0.1005, 0.2309, 0.05842, 0.228, 0.1449, 0.1808, 0.1265, 0.1798, 0.1224, 0.2274, 0.1384, 0.2286, 0.1517, 0.1816, 0.1304, 0.1808, 0.1265, 0.228, 0.1449, 0.2292, 0.1588, 0.1822, 0.1345, 0.1816, 0.1304, 0.2286, 0.1517, 0.2298, 0.1657, 0.1826, 0.139, 0.1822, 0.1345, 0.2292, 0.1588, 0.1575, 0.08592, 0.1085, 0.1256, 0.1048, 0.1187, 0.152, 0.07929, 0.1618, 0.09138, 0.1119, 0.1311, 0.1085, 0.1256, 0.1575, 0.08592, 0.1652, 0.09614, 0.1152, 0.1356, 0.1119, 0.1311, 0.1618, 0.09138, 0.1682, 0.1005, 0.1186, 0.1399, 0.1152, 0.1356, 0.1652, 0.09614, 0.1798, 0.1224, 0.1447, 0.1543, 0.1186, 0.1399, 0.1682, 0.1005, 0.1808, 0.1265, 0.1489, 0.1554, 0.1447, 0.1543, 0.1798, 0.1224, 0.1816, 0.1304, 0.1532, 0.1564, 0.1489, 0.1554, 0.1808, 0.1265, 0.1822, 0.1345, 0.1576, 0.1572, 0.1532, 0.1564, 0.1816, 0.1304, 0.1826, 0.139, 0.1624, 0.1579, 0.1576, 0.1572, 0.1822, 0.1345, 0.1085, 0.1256, 0.01348, 0.1738, 0.0002542, 0.1686, 0.1048, 0.1187, 0.1119, 0.1311, 0.02693, 0.179, 0.01348, 0.1738, 0.1085, 0.1256, 0.1152, 0.1356, 0.03996, 0.1837, 0.02693, 0.179, 0.1119, 0.1311, 0.1186, 0.1399, 0.05218, 0.1877, 0.03996, 0.1837, 0.1152, 0.1356, 0.1447, 0.1543, 0.1628, 0.2117, 0.05218, 0.1877, 0.1186, 0.1399, 0.1489, 0.1554, 0.1704, 0.2109, 0.1628, 0.2117, 0.1447, 0.1543, 0.1532, 0.1564, 0.178, 0.21, 0.1704, 0.2109, 0.1489, 0.1554, 0.1576, 0.1572, 0.1854, 0.2089, 0.178, 0.21, 0.1532, 0.1564, 0.1624, 0.1579, 0.1924, 0.2078, 0.1854, 0.2089, 0.1576, 0.1572, 0.01348, 0.1738, 0.09863, 0.3771, 0.08939, 0.3813, 0.0002542, 0.1686, 0.02693, 0.179, 0.1061, 0.3737, 0.09863, 0.3771, 0.01348, 0.1738, 0.03996, 0.1837, 0.1123, 0.3709, 0.1061, 0.3737, 0.02693, 0.179, 0.05218, 0.1877, 0.118, 0.3684, 0.1123, 0.3709, 0.03996, 0.1837, 0.1628, 0.2117, 0.1394, 0.3531, 0.118, 0.3684, 0.05218, 0.1877, 0.1704, 0.2109, 0.1442, 0.3513, 0.1394, 0.3531, 0.1628, 0.2117, 0.178, 0.21, 0.1489, 0.3495, 0.1442, 0.3513, 0.1704, 0.2109, 0.1854, 0.2089, 0.1537, 0.3478, 0.1489, 0.3495, 0.178, 0.21, 0.1924, 0.2078, 0.1589, 0.346, 0.1537, 0.3478, 0.1854, 0.2089, 0.09863, 0.3771, 0.13, 0.4424, 0.1244, 0.4495, 0.08939, 0.3813, 0.1061, 0.3737, 0.1353, 0.4357, 0.13, 0.4424, 0.09863, 0.3771, 0.1123, 0.3709, 0.1402, 0.4294, 0.1353, 0.4357, 0.1061, 0.3737, 0.118, 0.3684, 0.1446, 0.4233, 0.1402, 0.4294, 0.1123, 0.3709, 0.1394, 0.3531, 0.177, 0.3799, 0.1446, 0.4233, 0.118, 0.3684, 0.1442, 0.3513, 0.1788, 0.3756, 0.177, 0.3799, 0.1394, 0.3531, 0.1489, 0.3495, 0.1804, 0.3715, 0.1788, 0.3756, 0.1442, 0.3513, 0.1537, 0.3478, 0.182, 0.3676, 0.1804, 0.3715, 0.1489, 0.3495, 0.1589, 0.346, 0.1836, 0.3637, 0.182, 0.3676, 0.1537, 0.3478, 0.6439, 0.6046, 0.6732, 0.6545, 0.6757, 0.6638, 0.6401, 0.6037, 0.6474, 0.6053, 0.6711, 0.6465, 0.6732, 0.6545, 0.6439, 0.6046, 0.6505, 0.6059, 0.6696, 0.6411, 0.6711, 0.6465, 0.6474, 0.6053, 0.6528, 0.6062, 0.669, 0.639, 0.6696, 0.6411, 0.6505, 0.6059, 0.66, 0.6032, 0.67, 0.6476, 0.669, 0.639, 0.6528, 0.6062, 0.6498, 0.5993, 0.6759, 0.6714, 0.67, 0.6476, 0.66, 0.6032, 0.6379, 0.5955, 0.6842, 0.7042, 0.6759, 0.6714, 0.6498, 0.5993, 0.6236, 0.592, 0.695, 0.7455, 0.6842, 0.7042, 0.6379, 0.5955, 0.6072, 0.589, 0.7076, 0.7919, 0.695, 0.7455, 0.6236, 0.592, 0.6732, 0.6545, 0.6739, 0.585, 0.6767, 0.58, 0.6757, 0.6638, 0.6711, 0.6465, 0.6714, 0.5894, 0.6739, 0.585, 0.6732, 0.6545, 0.6696, 0.6411, 0.6694, 0.5926, 0.6714, 0.5894, 0.6711, 0.6465, 0.669, 0.639, 0.6683, 0.5941, 0.6694, 0.5926, 0.6696, 0.6411, 0.67, 0.6476, 0.6645, 0.5877, 0.6683, 0.5941, 0.669, 0.639, 0.6759, 0.6714, 0.6712, 0.5697, 0.6645, 0.5877, 0.67, 0.6476, 0.6842, 0.7042, 0.6803, 0.5477, 0.6712, 0.5697, 0.6759, 0.6714, 0.695, 0.7455, 0.6926, 0.522, 0.6803, 0.5477, 0.6842, 0.7042, 0.7076, 0.7919, 0.7076, 0.4941, 0.6926, 0.522, 0.695, 0.7455, 0.6739, 0.585, 0.6439, 0.6046, 0.6401, 0.6037, 0.6767, 0.58, 0.6714, 0.5894, 0.6474, 0.6053, 0.6439, 0.6046, 0.6739, 0.585, 0.6694, 0.5926, 0.6505, 0.6059, 0.6474, 0.6053, 0.6714, 0.5894, 0.6683, 0.5941, 0.6528, 0.6062, 0.6505, 0.6059, 0.6694, 0.5926, 0.6645, 0.5877, 0.66, 0.6032, 0.6528, 0.6062, 0.6683, 0.5941, 0.6712, 0.5697, 0.6498, 0.5993, 0.66, 0.6032, 0.6645, 0.5877, 0.6803, 0.5477, 0.6379, 0.5955, 0.6498, 0.5993, 0.6712, 0.5697, 0.6926, 0.522, 0.6236, 0.592, 0.6379, 0.5955, 0.6803, 0.5477, 0.7076, 0.4941, 0.6072, 0.589, 0.6236, 0.592, 0.6926, 0.522, 0.4704, 0.1271, 0.4843, 0.1439, 0.4818, 0.1424, 0.4665, 0.126, 0.4736, 0.1283, 0.4869, 0.1451, 0.4843, 0.1439, 0.4704, 0.1271, 0.4762, 0.1295, 0.4897, 0.1458, 0.4869, 0.1451, 0.4736, 0.1283, 0.4783, 0.1308, 0.4928, 0.1465, 0.4897, 0.1458, 0.4762, 0.1295, 0.4923, 0.1304, 0.4918, 0.1332, 0.4928, 0.1465, 0.4783, 0.1308, 0.4932, 0.1291, 0.4922, 0.1353, 0.4918, 0.1332, 0.4923, 0.1304, 0.4941, 0.1279, 0.4927, 0.1372, 0.4922, 0.1353, 0.4932, 0.1291, 0.495, 0.1267, 0.4936, 0.1388, 0.4927, 0.1372, 0.4941, 0.1279, 0.4962, 0.1255, 0.4947, 0.1402, 0.4936, 0.1388, 0.495, 0.1267, 0.4843, 0.1439, 0.4231, 0.1749, 0.4154, 0.1716, 0.4818, 0.1424, 0.4869, 0.1451, 0.431, 0.1781, 0.4231, 0.1749, 0.4843, 0.1439, 0.4897, 0.1458, 0.4386, 0.1808, 0.431, 0.1781, 0.4869, 0.1451, 0.4928, 0.1465, 0.4461, 0.1828, 0.4386, 0.1808, 0.4897, 0.1458, 0.4918, 0.1332, 0.5136, 0.1557, 0.4461, 0.1828, 0.4928, 0.1465, 0.4922, 0.1353, 0.5187, 0.1512, 0.5136, 0.1557, 0.4918, 0.1332, 0.4927, 0.1372, 0.5233, 0.1458, 0.5187, 0.1512, 0.4922, 0.1353, 0.4936, 0.1388, 0.5275, 0.1397, 0.5233, 0.1458, 0.4927, 0.1372, 0.4947, 0.1402, 0.5313, 0.1327, 0.5275, 0.1397, 0.4936, 0.1388, 0.4231, 0.1749, 0.5036, 0.4636, 0.4971, 0.4717, 0.4154, 0.1716, 0.431, 0.1781, 0.5103, 0.4553, 0.5036, 0.4636, 0.4231, 0.1749, 0.4386, 0.1808, 0.517, 0.4472, 0.5103, 0.4553, 0.431, 0.1781, 0.4461, 0.1828, 0.5234, 0.4397, 0.517, 0.4472, 0.4386, 0.1808, 0.5136, 0.1557, 0.6077, 0.3768, 0.5234, 0.4397, 0.4461, 0.1828, 0.5187, 0.1512, 0.6153, 0.3756, 0.6077, 0.3768, 0.5136, 0.1557, 0.5233, 0.1458, 0.6229, 0.3748, 0.6153, 0.3756, 0.5187, 0.1512, 0.5275, 0.1397, 0.6305, 0.3743, 0.6229, 0.3748, 0.5233, 0.1458, 0.5313, 0.1327, 0.6378, 0.3741, 0.6305, 0.3743, 0.5275, 0.1397, 0.5036, 0.4636, 0.5959, 0.467, 0.5942, 0.4738, 0.4971, 0.4717, 0.5103, 0.4553, 0.5973, 0.4618, 0.5959, 0.467, 0.5036, 0.4636, 0.517, 0.4472, 0.5985, 0.4576, 0.5973, 0.4618, 0.5103, 0.4553, 0.5234, 0.4397, 0.5997, 0.4537, 0.5985, 0.4576, 0.517, 0.4472, 0.6077, 0.3768, 0.6071, 0.4371, 0.5997, 0.4537, 0.5234, 0.4397, 0.6153, 0.3756, 0.6101, 0.4355, 0.6071, 0.4371, 0.6077, 0.3768, 0.6229, 0.3748, 0.6131, 0.434, 0.6101, 0.4355, 0.6153, 0.3756, 0.6305, 0.3743, 0.6164, 0.4326, 0.6131, 0.434, 0.6229, 0.3748, 0.6378, 0.3741, 0.6201, 0.4311, 0.6164, 0.4326, 0.6305, 0.3743, 0.5959, 0.467, 0.6382, 0.4869, 0.6364, 0.4936, 0.5942, 0.4738, 0.5973, 0.4618, 0.6394, 0.4814, 0.6382, 0.4869, 0.5959, 0.467, 0.5985, 0.4576, 0.64, 0.4765, 0.6394, 0.4814, 0.5973, 0.4618, 0.5997, 0.4537, 0.6404, 0.4719, 0.64, 0.4765, 0.5985, 0.4576, 0.6071, 0.4371, 0.6389, 0.4492, 0.6404, 0.4719, 0.5997, 0.4537, 0.6101, 0.4355, 0.6385, 0.4457, 0.6389, 0.4492, 0.6071, 0.4371, 0.6131, 0.434, 0.638, 0.4424, 0.6385, 0.4457, 0.6101, 0.4355, 0.6164, 0.4326, 0.6374, 0.4391, 0.638, 0.4424, 0.6131, 0.434, 0.6201, 0.4311, 0.6367, 0.4358, 0.6374, 0.4391, 0.6164, 0.4326, 0.6382, 0.4869, 0.747, 0.4768, 0.7551, 0.4843, 0.6364, 0.4936, 0.6394, 0.4814, 0.7394, 0.47, 0.747, 0.4768, 0.6382, 0.4869, 0.64, 0.4765, 0.7325, 0.4639, 0.7394, 0.47, 0.6394, 0.4814, 0.6404, 0.4719, 0.7261, 0.4584, 0.7325, 0.4639, 0.64, 0.4765, 0.6389, 0.4492, 0.6829, 0.4144, 0.7261, 0.4584, 0.6404, 0.4719, 0.6385, 0.4457, 0.6796, 0.411, 0.6829, 0.4144, 0.6389, 0.4492, 0.638, 0.4424, 0.6765, 0.4077, 0.6796, 0.411, 0.6385, 0.4457, 0.6374, 0.4391, 0.6734, 0.4045, 0.6765, 0.4077, 0.638, 0.4424, 0.6367, 0.4358, 0.6704, 0.4014, 0.6734, 0.4045, 0.6374, 0.4391, 0.747, 0.4768, 0.7598, 0.3884, 0.7691, 0.3892, 0.7551, 0.4843, 0.7394, 0.47, 0.752, 0.3875, 0.7598, 0.3884, 0.747, 0.4768, 0.7325, 0.4639, 0.7453, 0.3866, 0.752, 0.3875, 0.7394, 0.47, 0.7261, 0.4584, 0.7391, 0.3857, 0.7453, 0.3866, 0.7325, 0.4639, 0.6829, 0.4144, 0.7153, 0.3804, 0.7391, 0.3857, 0.7261, 0.4584, 0.6796, 0.411, 0.7094, 0.379, 0.7153, 0.3804, 0.6829, 0.4144, 0.6765, 0.4077, 0.7038, 0.3778, 0.7094, 0.379, 0.6796, 0.411, 0.6734, 0.4045, 0.6979, 0.3765, 0.7038, 0.3778, 0.6765, 0.4077, 0.6704, 0.4014, 0.6916, 0.3754, 0.6979, 0.3765, 0.6734, 0.4045, 0.7598, 0.3884, 0.7602, 0.05001, 0.7691, 0.04329, 0.7691, 0.3892, 0.752, 0.3875, 0.7508, 0.05748, 0.7602, 0.05001, 0.7598, 0.3884, 0.7453, 0.3866, 0.7414, 0.06519, 0.7508, 0.05748, 0.752, 0.3875, 0.7391, 0.3857, 0.7322, 0.07262, 0.7414, 0.06519, 0.7453, 0.3866, 0.7153, 0.3804, 0.6066, 0.1017, 0.7322, 0.07262, 0.7391, 0.3857, 0.7094, 0.379, 0.6007, 0.1013, 0.6066, 0.1017, 0.7153, 0.3804, 0.7038, 0.3778, 0.5946, 0.1003, 0.6007, 0.1013, 0.7094, 0.379, 0.6979, 0.3765, 0.5883, 0.09882, 0.5946, 0.1003, 0.7038, 0.3778, 0.6916, 0.3754, 0.582, 0.09688, 0.5883, 0.09882, 0.6979, 0.3765, 0.7602, 0.05001, 0.6517, 0.01018, 0.6535, 0.0002542, 0.7691, 0.04329, 0.7508, 0.05748, 0.6502, 0.01763, 0.6517, 0.01018, 0.7602, 0.05001, 0.7414, 0.06519, 0.6489, 0.02361, 0.6502, 0.01763, 0.7508, 0.05748, 0.7322, 0.07262, 0.6475, 0.02868, 0.6489, 0.02361, 0.7414, 0.06519, 0.6066, 0.1017, 0.6312, 0.0592, 0.6475, 0.02868, 0.7322, 0.07262, 0.6007, 0.1013, 0.6273, 0.06101, 0.6312, 0.0592, 0.6066, 0.1017, 0.5946, 0.1003, 0.6236, 0.06241, 0.6273, 0.06101, 0.6007, 0.1013, 0.5883, 0.09882, 0.62, 0.06348, 0.6236, 0.06241, 0.5946, 0.1003, 0.582, 0.09688, 0.6161, 0.06428, 0.62, 0.06348, 0.5883, 0.09882, 0.6517, 0.01018, 0.5919, 0.008908, 0.5904, 0.002025, 0.6535, 0.0002542, 0.6502, 0.01763, 0.5933, 0.01445, 0.5919, 0.008908, 0.6517, 0.01018, 0.6489, 0.02361, 0.5947, 0.01922, 0.5933, 0.01445, 0.6502, 0.01763, 0.6475, 0.02868, 0.5962, 0.02348, 0.5947, 0.01922, 0.6489, 0.02361, 0.6312, 0.0592, 0.6001, 0.0388, 0.5962, 0.02348, 0.6475, 0.02868, 0.6273, 0.06101, 0.601, 0.04369, 0.6001, 0.0388, 0.6312, 0.0592, 0.6236, 0.06241, 0.6017, 0.04831, 0.601, 0.04369, 0.6273, 0.06101, 0.62, 0.06348, 0.6024, 0.0527, 0.6017, 0.04831, 0.6236, 0.06241, 0.6161, 0.06428, 0.6031, 0.05703, 0.6024, 0.0527, 0.62, 0.06348, 0.5919, 0.008908, 0.4704, 0.1271, 0.4665, 0.126, 0.5904, 0.002025, 0.5933, 0.01445, 0.4736, 0.1283, 0.4704, 0.1271, 0.5919, 0.008908, 0.5947, 0.01922, 0.4762, 0.1295, 0.4736, 0.1283, 0.5933, 0.01445, 0.5962, 0.02348, 0.4783, 0.1308, 0.4762, 0.1295, 0.5947, 0.01922, 0.6001, 0.0388, 0.4923, 0.1304, 0.4783, 0.1308, 0.5962, 0.02348, 0.601, 0.04369, 0.4932, 0.1291, 0.4923, 0.1304, 0.6001, 0.0388, 0.6017, 0.04831, 0.4941, 0.1279, 0.4932, 0.1291, 0.601, 0.04369, 0.6024, 0.0527, 0.495, 0.1267, 0.4941, 0.1279, 0.6017, 0.04831, 0.6031, 0.05703, 0.4962, 0.1255, 0.495, 0.1267, 0.6024, 0.0527, 0.9577, 0.5253, 0.9574, 0.02845, 0.9695, 0.0002542, 0.9695, 0.5495, 0.9474, 0.5067, 0.9468, 0.04867, 0.9574, 0.02845, 0.9577, 0.5253, 0.9382, 0.4914, 0.9373, 0.06471, 0.9468, 0.04867, 0.9474, 0.5067, 0.9299, 0.479, 0.9293, 0.07729, 0.9373, 0.06471, 0.9382, 0.4914, 0.894, 0.4091, 0.8978, 0.1531, 0.9293, 0.07729, 0.9299, 0.479, 0.8893, 0.4042, 0.8932, 0.1577, 0.8978, 0.1531, 0.894, 0.4091, 0.885, 0.3997, 0.8887, 0.162, 0.8932, 0.1577, 0.8893, 0.4042, 0.8811, 0.3957, 0.8846, 0.1659, 0.8887, 0.162, 0.885, 0.3997, 0.8774, 0.3919, 0.8807, 0.1696, 0.8846, 0.1659, 0.8811, 0.3957, 0.9574, 0.02845, 0.7794, 0.05343, 0.7696, 0.03755, 0.9695, 0.0002542, 0.9468, 0.04867, 0.7884, 0.06647, 0.7794, 0.05343, 0.9574, 0.02845, 0.9373, 0.06471, 0.7969, 0.0779, 0.7884, 0.06647, 0.9468, 0.04867, 0.9293, 0.07729, 0.805, 0.08848, 0.7969, 0.0779, 0.9373, 0.06471, 0.8978, 0.1531, 0.8418, 0.153, 0.805, 0.08848, 0.9293, 0.07729, 0.8932, 0.1577, 0.8464, 0.158, 0.8418, 0.153, 0.8978, 0.1531, 0.8887, 0.162, 0.8506, 0.1622, 0.8464, 0.158, 0.8932, 0.1577, 0.8846, 0.1659, 0.8545, 0.1661, 0.8506, 0.1622, 0.8887, 0.162, 0.8807, 0.1696, 0.8582, 0.1697, 0.8545, 0.1661, 0.8846, 0.1659, 0.7794, 0.05343, 0.7822, 0.5083, 0.7723, 0.5265, 0.7696, 0.03755, 0.7884, 0.06647, 0.7912, 0.4943, 0.7822, 0.5083, 0.7794, 0.05343, 0.7969, 0.0779, 0.7998, 0.4826, 0.7912, 0.4943, 0.7884, 0.06647, 0.805, 0.08848, 0.8075, 0.4723, 0.7998, 0.4826, 0.7969, 0.0779, 0.8418, 0.153, 0.8382, 0.4065, 0.8075, 0.4723, 0.805, 0.08848, 0.8464, 0.158, 0.8427, 0.4019, 0.8382, 0.4065, 0.8418, 0.153, 0.8506, 0.1622, 0.8471, 0.3978, 0.8427, 0.4019, 0.8464, 0.158, 0.8545, 0.1661, 0.8512, 0.3942, 0.8471, 0.3978, 0.8506, 0.1622, 0.8582, 0.1697, 0.855, 0.3908, 0.8512, 0.3942, 0.8545, 0.1661, 0.7822, 0.5083, 0.9577, 0.5253, 0.9695, 0.5495, 0.7723, 0.5265, 0.7912, 0.4943, 0.9474, 0.5067, 0.9577, 0.5253, 0.7822, 0.5083, 0.7998, 0.4826, 0.9382, 0.4914, 0.9474, 0.5067, 0.7912, 0.4943, 0.8075, 0.4723, 0.9299, 0.479, 0.9382, 0.4914, 0.7998, 0.4826, 0.8382, 0.4065, 0.894, 0.4091, 0.9299, 0.479, 0.8075, 0.4723, 0.8427, 0.4019, 0.8893, 0.4042, 0.894, 0.4091, 0.8382, 0.4065, 0.8471, 0.3978, 0.885, 0.3997, 0.8893, 0.4042, 0.8427, 0.4019, 0.8512, 0.3942, 0.8811, 0.3957, 0.885, 0.3997, 0.8471, 0.3978, 0.855, 0.3908, 0.8774, 0.3919, 0.8811, 0.3957, 0.8512, 0.3942])
me_188.materials.append(mat_material)
me_188.use_remesh_fix_poles = True
me_188.use_remesh_preserve_attributes = False
me_188.use_mirror_vertex_groups = False
me_188.update()

# ---- objects
ob_light = bpy.data.objects.new('Light', light_light)
ob_camera = bpy.data.objects.new('Camera', cam_camera)
ob_188 = bpy.data.objects.new('188', me_188)

# ---- transforms, parenting, visibility, modifiers, constraints
ob_light.location = (4.076, 1.005, 5.904)
ob_light.rotation_euler = (0.6503, 0.05522, 1.866)
ob_light.lock_rotations_4d = False
ob_light.empty_display_type = 'ARROWS'
ob_light.color = (0.0, 0.0, 0.0, 0.0)
ob_light.lineart.crease_threshold = 0.0
ob_camera.location = (7.359, -6.926, 4.958)
ob_camera.rotation_euler = (1.109, 0.0, 0.8149)
ob_camera.lock_rotations_4d = False
ob_camera.empty_display_type = 'ARROWS'
ob_camera.color = (0.0, 0.0, 0.0, 0.0)
ob_camera.display_type = 'WIRE'
ob_camera.lineart.crease_threshold = 0.0
ob_188.location = (0.0, 0.0, 0.0)
ob_188.lineart.crease_threshold = 0.0

# ---- collection membership
col_collection.objects.link(ob_light)
col_collection.objects.link(ob_camera)
col_collection.objects.link(ob_188)

# ---- scene / render settings (as saved in the file)
scene.camera = ob_camera
scene.frame_start = 1; scene.frame_end = 250; scene.frame_set(1)
scene.render.engine = 'BLENDER_EEVEE_NEXT'
scene.cycles.use_denoising = False
scene.cycles.samples = 128
scene.cycles.sampling_pattern = 'TABULATED_SOBOL'
scene.cycles.use_adaptive_sampling = False
scene.cycles.use_light_tree = False
scene.view_settings.view_transform = 'Filmic'
bpy.context.view_layer.update()
